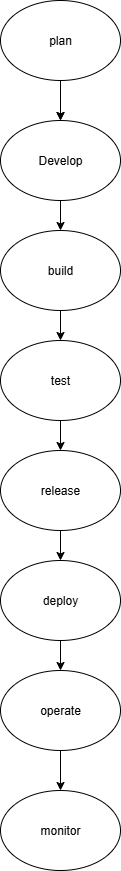

The diagram above was exported from draw.io. Its source (the exported page's mxGraphModel, read from the mxfile embedded in the PNG):
<mxGraphModel dx="670" dy="406" grid="1" gridSize="10" guides="1" tooltips="1" connect="1" arrows="1" fold="1" page="1" pageScale="1" pageWidth="850" pageHeight="1100" math="0" shadow="0">
  <root>
    <mxCell id="0" />
    <mxCell id="1" parent="0" />
    <mxCell id="YuwwQcY_9EMAyFgbVqiC-2" style="edgeStyle=orthogonalEdgeStyle;rounded=0;orthogonalLoop=1;jettySize=auto;html=1;" parent="1" edge="1">
      <mxGeometry relative="1" as="geometry">
        <mxPoint x="380" y="140" as="targetPoint" />
        <mxPoint x="380" y="110" as="sourcePoint" />
      </mxGeometry>
    </mxCell>
    <mxCell id="mq9JhGu0emKOAgB9wkag-1" style="edgeStyle=orthogonalEdgeStyle;rounded=0;orthogonalLoop=1;jettySize=auto;html=1;exitX=0.5;exitY=1;exitDx=0;exitDy=0;" edge="1" parent="1" source="YuwwQcY_9EMAyFgbVqiC-3">
      <mxGeometry relative="1" as="geometry">
        <mxPoint x="380" y="250" as="targetPoint" />
      </mxGeometry>
    </mxCell>
    <mxCell id="YuwwQcY_9EMAyFgbVqiC-3" value="Develop" style="ellipse;whiteSpace=wrap;html=1;" parent="1" vertex="1">
      <mxGeometry x="320" y="140" width="120" height="80" as="geometry" />
    </mxCell>
    <mxCell id="mq9JhGu0emKOAgB9wkag-3" style="edgeStyle=orthogonalEdgeStyle;rounded=0;orthogonalLoop=1;jettySize=auto;html=1;exitX=0.5;exitY=1;exitDx=0;exitDy=0;" edge="1" parent="1" source="YuwwQcY_9EMAyFgbVqiC-5">
      <mxGeometry relative="1" as="geometry">
        <mxPoint x="380" y="360" as="targetPoint" />
      </mxGeometry>
    </mxCell>
    <mxCell id="YuwwQcY_9EMAyFgbVqiC-5" value="build" style="ellipse;whiteSpace=wrap;html=1;" parent="1" vertex="1">
      <mxGeometry x="320" y="250" width="120" height="80" as="geometry" />
    </mxCell>
    <mxCell id="mq9JhGu0emKOAgB9wkag-4" style="edgeStyle=orthogonalEdgeStyle;rounded=0;orthogonalLoop=1;jettySize=auto;html=1;exitX=0.5;exitY=1;exitDx=0;exitDy=0;" edge="1" parent="1" source="mq9JhGu0emKOAgB9wkag-2" target="mq9JhGu0emKOAgB9wkag-5">
      <mxGeometry relative="1" as="geometry">
        <mxPoint x="380" y="470" as="targetPoint" />
      </mxGeometry>
    </mxCell>
    <mxCell id="mq9JhGu0emKOAgB9wkag-2" value="test" style="ellipse;whiteSpace=wrap;html=1;" vertex="1" parent="1">
      <mxGeometry x="320" y="360" width="120" height="80" as="geometry" />
    </mxCell>
    <mxCell id="mq9JhGu0emKOAgB9wkag-7" style="edgeStyle=orthogonalEdgeStyle;rounded=0;orthogonalLoop=1;jettySize=auto;html=1;exitX=0.5;exitY=1;exitDx=0;exitDy=0;" edge="1" parent="1" source="mq9JhGu0emKOAgB9wkag-5">
      <mxGeometry relative="1" as="geometry">
        <mxPoint x="380" y="580" as="targetPoint" />
        <Array as="points">
          <mxPoint x="380" y="580" />
          <mxPoint x="380" y="580" />
        </Array>
      </mxGeometry>
    </mxCell>
    <mxCell id="mq9JhGu0emKOAgB9wkag-5" value="release" style="ellipse;whiteSpace=wrap;html=1;" vertex="1" parent="1">
      <mxGeometry x="320" y="470" width="120" height="80" as="geometry" />
    </mxCell>
    <mxCell id="mq9JhGu0emKOAgB9wkag-8" style="edgeStyle=orthogonalEdgeStyle;rounded=0;orthogonalLoop=1;jettySize=auto;html=1;" edge="1" parent="1" source="mq9JhGu0emKOAgB9wkag-6">
      <mxGeometry relative="1" as="geometry">
        <mxPoint x="380" y="580" as="targetPoint" />
        <Array as="points">
          <mxPoint x="380" y="585" />
          <mxPoint x="381" y="585" />
        </Array>
      </mxGeometry>
    </mxCell>
    <mxCell id="mq9JhGu0emKOAgB9wkag-21" value="" style="edgeStyle=orthogonalEdgeStyle;rounded=0;orthogonalLoop=1;jettySize=auto;html=1;" edge="1" parent="1" source="mq9JhGu0emKOAgB9wkag-6" target="mq9JhGu0emKOAgB9wkag-9">
      <mxGeometry relative="1" as="geometry" />
    </mxCell>
    <mxCell id="mq9JhGu0emKOAgB9wkag-6" value="deploy" style="ellipse;whiteSpace=wrap;html=1;" vertex="1" parent="1">
      <mxGeometry x="320" y="580" width="120" height="80" as="geometry" />
    </mxCell>
    <mxCell id="mq9JhGu0emKOAgB9wkag-22" value="" style="edgeStyle=orthogonalEdgeStyle;rounded=0;orthogonalLoop=1;jettySize=auto;html=1;" edge="1" parent="1" source="mq9JhGu0emKOAgB9wkag-9" target="mq9JhGu0emKOAgB9wkag-10">
      <mxGeometry relative="1" as="geometry" />
    </mxCell>
    <mxCell id="mq9JhGu0emKOAgB9wkag-9" value="operate" style="ellipse;whiteSpace=wrap;html=1;" vertex="1" parent="1">
      <mxGeometry x="320" y="690" width="120" height="80" as="geometry" />
    </mxCell>
    <mxCell id="mq9JhGu0emKOAgB9wkag-10" value="monitor" style="ellipse;whiteSpace=wrap;html=1;" vertex="1" parent="1">
      <mxGeometry x="320" y="810" width="120" height="80" as="geometry" />
    </mxCell>
    <mxCell id="mq9JhGu0emKOAgB9wkag-25" value="" style="edgeStyle=orthogonalEdgeStyle;rounded=0;orthogonalLoop=1;jettySize=auto;html=1;" edge="1" parent="1" source="mq9JhGu0emKOAgB9wkag-23" target="YuwwQcY_9EMAyFgbVqiC-3">
      <mxGeometry relative="1" as="geometry" />
    </mxCell>
    <mxCell id="mq9JhGu0emKOAgB9wkag-23" value="plan" style="ellipse;whiteSpace=wrap;html=1;" vertex="1" parent="1">
      <mxGeometry x="320" y="20" width="120" height="80" as="geometry" />
    </mxCell>
  </root>
</mxGraphModel>